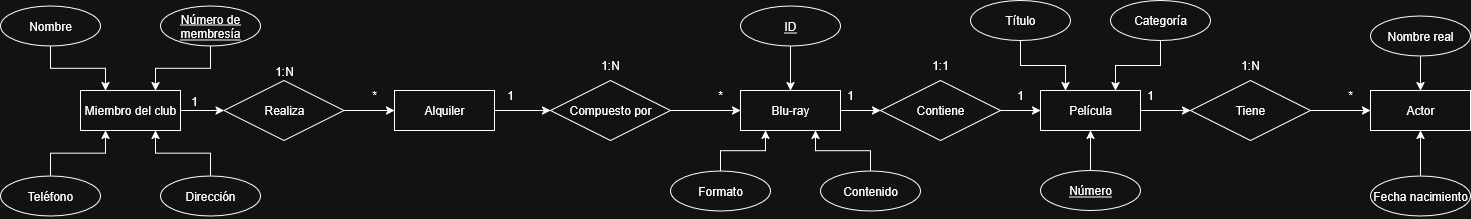

The diagram above was exported from draw.io. Its source (the exported page's mxGraphModel, read from the mxfile embedded in the PNG):
<mxGraphModel dx="2066" dy="1085" grid="1" gridSize="10" guides="1" tooltips="1" connect="1" arrows="1" fold="1" page="1" pageScale="1" pageWidth="827" pageHeight="1169" math="0" shadow="0">
  <root>
    <mxCell id="0" />
    <mxCell id="1" parent="0" />
    <mxCell id="igMHpSGGLqJDEX5MVD0d-43" style="edgeStyle=orthogonalEdgeStyle;rounded=0;orthogonalLoop=1;jettySize=auto;html=1;entryX=0;entryY=0.5;entryDx=0;entryDy=0;" parent="1" source="igMHpSGGLqJDEX5MVD0d-1" target="igMHpSGGLqJDEX5MVD0d-40" edge="1">
      <mxGeometry relative="1" as="geometry" />
    </mxCell>
    <mxCell id="igMHpSGGLqJDEX5MVD0d-1" value="Película" style="whiteSpace=wrap;html=1;align=center;" parent="1" vertex="1">
      <mxGeometry x="1090" y="130" width="100" height="40" as="geometry" />
    </mxCell>
    <mxCell id="igMHpSGGLqJDEX5MVD0d-8" style="edgeStyle=orthogonalEdgeStyle;rounded=0;orthogonalLoop=1;jettySize=auto;html=1;entryX=0.25;entryY=0;entryDx=0;entryDy=0;" parent="1" source="igMHpSGGLqJDEX5MVD0d-2" target="igMHpSGGLqJDEX5MVD0d-1" edge="1">
      <mxGeometry relative="1" as="geometry" />
    </mxCell>
    <mxCell id="igMHpSGGLqJDEX5MVD0d-2" value="Título" style="ellipse;whiteSpace=wrap;html=1;align=center;" parent="1" vertex="1">
      <mxGeometry x="1020" y="40" width="100" height="40" as="geometry" />
    </mxCell>
    <mxCell id="igMHpSGGLqJDEX5MVD0d-3" value="Actor" style="whiteSpace=wrap;html=1;align=center;" parent="1" vertex="1">
      <mxGeometry x="1420" y="130" width="100" height="40" as="geometry" />
    </mxCell>
    <mxCell id="igMHpSGGLqJDEX5MVD0d-33" style="edgeStyle=orthogonalEdgeStyle;rounded=0;orthogonalLoop=1;jettySize=auto;html=1;entryX=0;entryY=0.5;entryDx=0;entryDy=0;" parent="1" source="igMHpSGGLqJDEX5MVD0d-4" target="igMHpSGGLqJDEX5MVD0d-31" edge="1">
      <mxGeometry relative="1" as="geometry" />
    </mxCell>
    <mxCell id="igMHpSGGLqJDEX5MVD0d-4" value="Miembro del club" style="whiteSpace=wrap;html=1;align=center;" parent="1" vertex="1">
      <mxGeometry x="130" y="130" width="100" height="40" as="geometry" />
    </mxCell>
    <mxCell id="igMHpSGGLqJDEX5MVD0d-41" style="edgeStyle=orthogonalEdgeStyle;rounded=0;orthogonalLoop=1;jettySize=auto;html=1;entryX=0;entryY=0.5;entryDx=0;entryDy=0;" parent="1" source="igMHpSGGLqJDEX5MVD0d-5" target="igMHpSGGLqJDEX5MVD0d-39" edge="1">
      <mxGeometry relative="1" as="geometry" />
    </mxCell>
    <mxCell id="igMHpSGGLqJDEX5MVD0d-5" value="Blu-ray" style="whiteSpace=wrap;html=1;align=center;" parent="1" vertex="1">
      <mxGeometry x="790" y="130" width="100" height="40" as="geometry" />
    </mxCell>
    <mxCell id="igMHpSGGLqJDEX5MVD0d-9" style="edgeStyle=orthogonalEdgeStyle;rounded=0;orthogonalLoop=1;jettySize=auto;html=1;entryX=0.75;entryY=0;entryDx=0;entryDy=0;" parent="1" source="igMHpSGGLqJDEX5MVD0d-6" target="igMHpSGGLqJDEX5MVD0d-1" edge="1">
      <mxGeometry relative="1" as="geometry" />
    </mxCell>
    <mxCell id="igMHpSGGLqJDEX5MVD0d-6" value="Categoría" style="ellipse;whiteSpace=wrap;html=1;align=center;" parent="1" vertex="1">
      <mxGeometry x="1160" y="40" width="100" height="40" as="geometry" />
    </mxCell>
    <mxCell id="igMHpSGGLqJDEX5MVD0d-10" style="edgeStyle=orthogonalEdgeStyle;rounded=0;orthogonalLoop=1;jettySize=auto;html=1;entryX=0.5;entryY=1;entryDx=0;entryDy=0;" parent="1" source="igMHpSGGLqJDEX5MVD0d-7" target="igMHpSGGLqJDEX5MVD0d-1" edge="1">
      <mxGeometry relative="1" as="geometry" />
    </mxCell>
    <mxCell id="igMHpSGGLqJDEX5MVD0d-7" value="Número" style="ellipse;whiteSpace=wrap;html=1;align=center;fontStyle=4;" parent="1" vertex="1">
      <mxGeometry x="1090" y="210" width="100" height="40" as="geometry" />
    </mxCell>
    <mxCell id="igMHpSGGLqJDEX5MVD0d-11" style="edgeStyle=orthogonalEdgeStyle;rounded=0;orthogonalLoop=1;jettySize=auto;html=1;exitX=0.5;exitY=1;exitDx=0;exitDy=0;" parent="1" source="igMHpSGGLqJDEX5MVD0d-7" target="igMHpSGGLqJDEX5MVD0d-7" edge="1">
      <mxGeometry relative="1" as="geometry" />
    </mxCell>
    <mxCell id="igMHpSGGLqJDEX5MVD0d-15" style="edgeStyle=orthogonalEdgeStyle;rounded=0;orthogonalLoop=1;jettySize=auto;html=1;entryX=0.5;entryY=1;entryDx=0;entryDy=0;" parent="1" source="igMHpSGGLqJDEX5MVD0d-12" target="igMHpSGGLqJDEX5MVD0d-3" edge="1">
      <mxGeometry relative="1" as="geometry" />
    </mxCell>
    <mxCell id="igMHpSGGLqJDEX5MVD0d-12" value="Fecha nacimiento" style="ellipse;whiteSpace=wrap;html=1;align=center;" parent="1" vertex="1">
      <mxGeometry x="1420" y="215.5" width="100" height="40" as="geometry" />
    </mxCell>
    <mxCell id="igMHpSGGLqJDEX5MVD0d-14" style="edgeStyle=orthogonalEdgeStyle;rounded=0;orthogonalLoop=1;jettySize=auto;html=1;entryX=0.5;entryY=0;entryDx=0;entryDy=0;" parent="1" source="igMHpSGGLqJDEX5MVD0d-13" target="igMHpSGGLqJDEX5MVD0d-3" edge="1">
      <mxGeometry relative="1" as="geometry" />
    </mxCell>
    <mxCell id="igMHpSGGLqJDEX5MVD0d-13" value="Nombre real" style="ellipse;whiteSpace=wrap;html=1;align=center;" parent="1" vertex="1">
      <mxGeometry x="1420" y="55.5" width="100" height="40" as="geometry" />
    </mxCell>
    <mxCell id="igMHpSGGLqJDEX5MVD0d-22" style="edgeStyle=orthogonalEdgeStyle;rounded=0;orthogonalLoop=1;jettySize=auto;html=1;entryX=0.25;entryY=0;entryDx=0;entryDy=0;" parent="1" source="igMHpSGGLqJDEX5MVD0d-16" target="igMHpSGGLqJDEX5MVD0d-4" edge="1">
      <mxGeometry relative="1" as="geometry" />
    </mxCell>
    <mxCell id="igMHpSGGLqJDEX5MVD0d-16" value="Nombre" style="ellipse;whiteSpace=wrap;html=1;align=center;" parent="1" vertex="1">
      <mxGeometry x="50" y="45.5" width="100" height="40" as="geometry" />
    </mxCell>
    <mxCell id="igMHpSGGLqJDEX5MVD0d-21" style="edgeStyle=orthogonalEdgeStyle;rounded=0;orthogonalLoop=1;jettySize=auto;html=1;entryX=0.75;entryY=1;entryDx=0;entryDy=0;" parent="1" source="igMHpSGGLqJDEX5MVD0d-17" target="igMHpSGGLqJDEX5MVD0d-4" edge="1">
      <mxGeometry relative="1" as="geometry" />
    </mxCell>
    <mxCell id="igMHpSGGLqJDEX5MVD0d-17" value="Dirección" style="ellipse;whiteSpace=wrap;html=1;align=center;" parent="1" vertex="1">
      <mxGeometry x="210" y="215.5" width="100" height="40" as="geometry" />
    </mxCell>
    <mxCell id="igMHpSGGLqJDEX5MVD0d-20" style="edgeStyle=orthogonalEdgeStyle;rounded=0;orthogonalLoop=1;jettySize=auto;html=1;entryX=0.25;entryY=1;entryDx=0;entryDy=0;" parent="1" source="igMHpSGGLqJDEX5MVD0d-18" target="igMHpSGGLqJDEX5MVD0d-4" edge="1">
      <mxGeometry relative="1" as="geometry" />
    </mxCell>
    <mxCell id="igMHpSGGLqJDEX5MVD0d-18" value="Teléfono" style="ellipse;whiteSpace=wrap;html=1;align=center;" parent="1" vertex="1">
      <mxGeometry x="50" y="215.5" width="100" height="40" as="geometry" />
    </mxCell>
    <mxCell id="igMHpSGGLqJDEX5MVD0d-23" style="edgeStyle=orthogonalEdgeStyle;rounded=0;orthogonalLoop=1;jettySize=auto;html=1;entryX=0.75;entryY=0;entryDx=0;entryDy=0;" parent="1" source="igMHpSGGLqJDEX5MVD0d-19" target="igMHpSGGLqJDEX5MVD0d-4" edge="1">
      <mxGeometry relative="1" as="geometry" />
    </mxCell>
    <mxCell id="igMHpSGGLqJDEX5MVD0d-19" value="Número de membresía" style="ellipse;whiteSpace=wrap;html=1;align=center;fontStyle=4;" parent="1" vertex="1">
      <mxGeometry x="210" y="45.5" width="100" height="40" as="geometry" />
    </mxCell>
    <mxCell id="igMHpSGGLqJDEX5MVD0d-29" style="edgeStyle=orthogonalEdgeStyle;rounded=0;orthogonalLoop=1;jettySize=auto;html=1;entryX=0.5;entryY=0;entryDx=0;entryDy=0;" parent="1" source="igMHpSGGLqJDEX5MVD0d-24" target="igMHpSGGLqJDEX5MVD0d-5" edge="1">
      <mxGeometry relative="1" as="geometry" />
    </mxCell>
    <mxCell id="igMHpSGGLqJDEX5MVD0d-24" value="ID" style="ellipse;whiteSpace=wrap;html=1;align=center;fontStyle=4;" parent="1" vertex="1">
      <mxGeometry x="790" y="45.5" width="100" height="40" as="geometry" />
    </mxCell>
    <mxCell id="igMHpSGGLqJDEX5MVD0d-27" style="edgeStyle=orthogonalEdgeStyle;rounded=0;orthogonalLoop=1;jettySize=auto;html=1;entryX=0.25;entryY=1;entryDx=0;entryDy=0;" parent="1" source="igMHpSGGLqJDEX5MVD0d-25" target="igMHpSGGLqJDEX5MVD0d-5" edge="1">
      <mxGeometry relative="1" as="geometry" />
    </mxCell>
    <mxCell id="igMHpSGGLqJDEX5MVD0d-25" value="Formato" style="ellipse;whiteSpace=wrap;html=1;align=center;" parent="1" vertex="1">
      <mxGeometry x="720" y="210.5" width="100" height="40" as="geometry" />
    </mxCell>
    <mxCell id="igMHpSGGLqJDEX5MVD0d-28" style="edgeStyle=orthogonalEdgeStyle;rounded=0;orthogonalLoop=1;jettySize=auto;html=1;entryX=0.75;entryY=1;entryDx=0;entryDy=0;" parent="1" source="igMHpSGGLqJDEX5MVD0d-26" target="igMHpSGGLqJDEX5MVD0d-5" edge="1">
      <mxGeometry relative="1" as="geometry" />
    </mxCell>
    <mxCell id="igMHpSGGLqJDEX5MVD0d-26" value="Contenido" style="ellipse;whiteSpace=wrap;html=1;align=center;" parent="1" vertex="1">
      <mxGeometry x="870" y="210.5" width="100" height="40" as="geometry" />
    </mxCell>
    <mxCell id="igMHpSGGLqJDEX5MVD0d-35" style="edgeStyle=orthogonalEdgeStyle;rounded=0;orthogonalLoop=1;jettySize=auto;html=1;entryX=0;entryY=0.5;entryDx=0;entryDy=0;" parent="1" source="igMHpSGGLqJDEX5MVD0d-30" target="igMHpSGGLqJDEX5MVD0d-32" edge="1">
      <mxGeometry relative="1" as="geometry" />
    </mxCell>
    <mxCell id="igMHpSGGLqJDEX5MVD0d-30" value="Alquiler" style="whiteSpace=wrap;html=1;align=center;" parent="1" vertex="1">
      <mxGeometry x="444" y="130" width="100" height="40" as="geometry" />
    </mxCell>
    <mxCell id="igMHpSGGLqJDEX5MVD0d-34" style="edgeStyle=orthogonalEdgeStyle;rounded=0;orthogonalLoop=1;jettySize=auto;html=1;entryX=0;entryY=0.5;entryDx=0;entryDy=0;" parent="1" source="igMHpSGGLqJDEX5MVD0d-31" target="igMHpSGGLqJDEX5MVD0d-30" edge="1">
      <mxGeometry relative="1" as="geometry" />
    </mxCell>
    <mxCell id="igMHpSGGLqJDEX5MVD0d-31" value="Realiza" style="shape=rhombus;perimeter=rhombusPerimeter;whiteSpace=wrap;html=1;align=center;" parent="1" vertex="1">
      <mxGeometry x="273.5" y="120" width="120" height="60" as="geometry" />
    </mxCell>
    <mxCell id="igMHpSGGLqJDEX5MVD0d-36" style="edgeStyle=orthogonalEdgeStyle;rounded=0;orthogonalLoop=1;jettySize=auto;html=1;entryX=0;entryY=0.5;entryDx=0;entryDy=0;" parent="1" source="igMHpSGGLqJDEX5MVD0d-32" target="igMHpSGGLqJDEX5MVD0d-5" edge="1">
      <mxGeometry relative="1" as="geometry" />
    </mxCell>
    <mxCell id="igMHpSGGLqJDEX5MVD0d-32" value="Compuesto por" style="shape=rhombus;perimeter=rhombusPerimeter;whiteSpace=wrap;html=1;align=center;" parent="1" vertex="1">
      <mxGeometry x="600" y="120" width="120" height="60" as="geometry" />
    </mxCell>
    <mxCell id="igMHpSGGLqJDEX5MVD0d-42" style="edgeStyle=orthogonalEdgeStyle;rounded=0;orthogonalLoop=1;jettySize=auto;html=1;entryX=0;entryY=0.5;entryDx=0;entryDy=0;" parent="1" source="igMHpSGGLqJDEX5MVD0d-39" target="igMHpSGGLqJDEX5MVD0d-1" edge="1">
      <mxGeometry relative="1" as="geometry" />
    </mxCell>
    <mxCell id="igMHpSGGLqJDEX5MVD0d-39" value="Contiene" style="shape=rhombus;perimeter=rhombusPerimeter;whiteSpace=wrap;html=1;align=center;" parent="1" vertex="1">
      <mxGeometry x="930" y="120" width="120" height="60" as="geometry" />
    </mxCell>
    <mxCell id="igMHpSGGLqJDEX5MVD0d-44" style="edgeStyle=orthogonalEdgeStyle;rounded=0;orthogonalLoop=1;jettySize=auto;html=1;entryX=0;entryY=0.5;entryDx=0;entryDy=0;" parent="1" source="igMHpSGGLqJDEX5MVD0d-40" target="igMHpSGGLqJDEX5MVD0d-3" edge="1">
      <mxGeometry relative="1" as="geometry" />
    </mxCell>
    <mxCell id="igMHpSGGLqJDEX5MVD0d-40" value="Tiene" style="shape=rhombus;perimeter=rhombusPerimeter;whiteSpace=wrap;html=1;align=center;" parent="1" vertex="1">
      <mxGeometry x="1240" y="120" width="120" height="60" as="geometry" />
    </mxCell>
    <mxCell id="igMHpSGGLqJDEX5MVD0d-52" value="1:N" style="text;html=1;align=center;verticalAlign=middle;whiteSpace=wrap;rounded=0;" parent="1" vertex="1">
      <mxGeometry x="303.5" y="95.5" width="60" height="30" as="geometry" />
    </mxCell>
    <mxCell id="igMHpSGGLqJDEX5MVD0d-53" value="1" style="text;html=1;align=center;verticalAlign=middle;whiteSpace=wrap;rounded=0;" parent="1" vertex="1">
      <mxGeometry x="213.5" y="125.5" width="60" height="30" as="geometry" />
    </mxCell>
    <mxCell id="vQaGjLfUZ1ZGY7WPxSEY-2" value="*" style="text;html=1;align=center;verticalAlign=middle;whiteSpace=wrap;rounded=0;" parent="1" vertex="1">
      <mxGeometry x="394" y="120" width="60" height="30" as="geometry" />
    </mxCell>
    <mxCell id="vQaGjLfUZ1ZGY7WPxSEY-3" value="1:N" style="text;html=1;align=center;verticalAlign=middle;whiteSpace=wrap;rounded=0;" parent="1" vertex="1">
      <mxGeometry x="630" y="90" width="60" height="30" as="geometry" />
    </mxCell>
    <mxCell id="vQaGjLfUZ1ZGY7WPxSEY-4" value="1" style="text;html=1;align=center;verticalAlign=middle;whiteSpace=wrap;rounded=0;" parent="1" vertex="1">
      <mxGeometry x="530" y="120" width="60" height="30" as="geometry" />
    </mxCell>
    <mxCell id="vQaGjLfUZ1ZGY7WPxSEY-5" value="*" style="text;html=1;align=center;verticalAlign=middle;whiteSpace=wrap;rounded=0;" parent="1" vertex="1">
      <mxGeometry x="740" y="120" width="60" height="30" as="geometry" />
    </mxCell>
    <mxCell id="la_w3wDGkSdWb4PPyeIV-1" value="1:1" style="text;html=1;align=center;verticalAlign=middle;whiteSpace=wrap;rounded=0;" parent="1" vertex="1">
      <mxGeometry x="960" y="90" width="60" height="30" as="geometry" />
    </mxCell>
    <mxCell id="la_w3wDGkSdWb4PPyeIV-5" value="1" style="text;html=1;align=center;verticalAlign=middle;whiteSpace=wrap;rounded=0;" parent="1" vertex="1">
      <mxGeometry x="870" y="120" width="60" height="30" as="geometry" />
    </mxCell>
    <mxCell id="la_w3wDGkSdWb4PPyeIV-7" value="1" style="text;html=1;align=center;verticalAlign=middle;whiteSpace=wrap;rounded=0;" parent="1" vertex="1">
      <mxGeometry x="1040" y="120" width="60" height="30" as="geometry" />
    </mxCell>
    <mxCell id="la_w3wDGkSdWb4PPyeIV-8" value="1:N" style="text;html=1;align=center;verticalAlign=middle;whiteSpace=wrap;rounded=0;" parent="1" vertex="1">
      <mxGeometry x="1270" y="90" width="60" height="30" as="geometry" />
    </mxCell>
    <mxCell id="la_w3wDGkSdWb4PPyeIV-9" value="1" style="text;html=1;align=center;verticalAlign=middle;whiteSpace=wrap;rounded=0;" parent="1" vertex="1">
      <mxGeometry x="1170" y="120" width="60" height="30" as="geometry" />
    </mxCell>
    <mxCell id="la_w3wDGkSdWb4PPyeIV-10" value="*" style="text;html=1;align=center;verticalAlign=middle;whiteSpace=wrap;rounded=0;" parent="1" vertex="1">
      <mxGeometry x="1370" y="120" width="60" height="30" as="geometry" />
    </mxCell>
  </root>
</mxGraphModel>